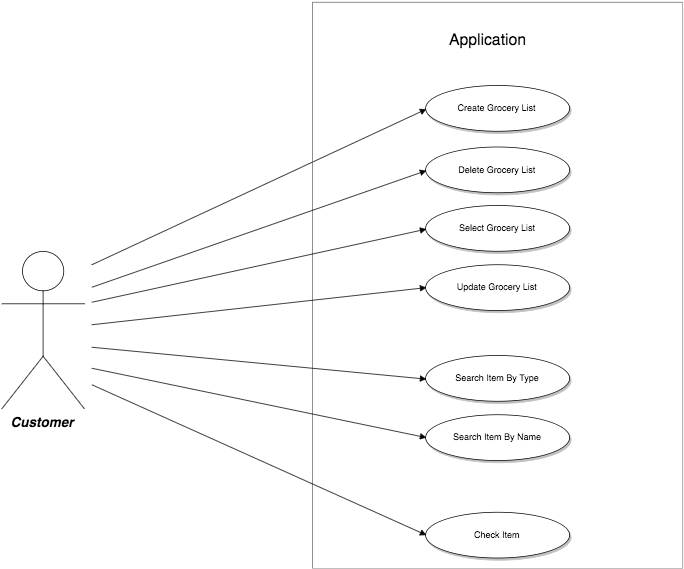

The diagram above was exported from draw.io. Its source (the exported page's mxGraphModel, read from the mxfile embedded in the PNG):
<mxGraphModel dx="1556" dy="2623.5" grid="1" gridSize="10" guides="1" tooltips="1" connect="1" arrows="1" fold="1" page="1" pageScale="1.5" pageWidth="826" pageHeight="1169" background="#ffffff" math="0" shadow="0">
  <root>
    <mxCell id="0" />
    <mxCell id="1" parent="0" />
    <mxCell id="2" value="Customer&lt;div&gt;&lt;br&gt;&lt;/div&gt;" style="shape=umlActor;verticalLabelPosition=bottom;verticalAlign=top;fillColor=#FFFFFF;strokeColor=#000000;fontStyle=3;fontSize=18;fontFamily=Helvetica;strokeWidth=1;html=1;gradientColor=none;" vertex="1" parent="1">
      <mxGeometry x="160" y="-48" width="110" height="210" as="geometry" />
    </mxCell>
    <mxCell id="3" value="Create Grocery List" style="shape=mxgraph.flowchart.on-page_reference;fillColor=#FFFFFF;strokeColor=#000000;strokeWidth=1;shadow=1;gradientColor=none;html=1;" vertex="1" parent="1">
      <mxGeometry x="725" y="-269" width="192" height="61" as="geometry" />
    </mxCell>
    <mxCell id="4" value="" style="edgeStyle=none;entryX=0;entryY=0.5;entryPerimeter=0;strokeWidth=1;endArrow=block;endFill=1;strokeColor=#000000;html=1;" edge="1" target="3" parent="1">
      <mxGeometry width="100" height="100" as="geometry">
        <mxPoint x="280" y="-30" as="sourcePoint" />
        <mxPoint x="100" as="targetPoint" />
      </mxGeometry>
    </mxCell>
    <mxCell id="5" value="" style="whiteSpace=wrap;html=1;fillColor=none;strokeColor=#666666;" vertex="1" parent="1">
      <mxGeometry x="574" y="-380" width="494" height="755" as="geometry" />
    </mxCell>
    <mxCell id="6" value="Application" style="whiteSpace=wrap;html=1;fillColor=none;strokeColor=none;fontSize=21;" vertex="1" parent="1">
      <mxGeometry x="707" y="-380" width="200" height="100" as="geometry" />
    </mxCell>
    <mxCell id="7" value="Delete Grocery List" style="shape=mxgraph.flowchart.on-page_reference;fillColor=#FFFFFF;strokeColor=#000000;strokeWidth=1;shadow=1;gradientColor=none;html=1;" vertex="1" parent="1">
      <mxGeometry x="725" y="-187" width="192" height="61" as="geometry" />
    </mxCell>
    <mxCell id="8" value="" style="edgeStyle=none;entryX=0;entryY=0.5;entryPerimeter=0;strokeWidth=1;endArrow=block;endFill=1;strokeColor=#000000;html=1;" edge="1" target="7" parent="1">
      <mxGeometry x="10" y="10" width="100" height="100" as="geometry">
        <mxPoint x="280" as="sourcePoint" />
        <mxPoint x="110" y="10" as="targetPoint" />
      </mxGeometry>
    </mxCell>
    <mxCell id="9" value="Select Grocery List" style="shape=mxgraph.flowchart.on-page_reference;fillColor=#FFFFFF;strokeColor=#000000;strokeWidth=1;shadow=1;gradientColor=none;html=1;" vertex="1" parent="1">
      <mxGeometry x="725" y="-109" width="192" height="61" as="geometry" />
    </mxCell>
    <mxCell id="10" value="" style="edgeStyle=none;entryX=0;entryY=0.5;entryPerimeter=0;strokeWidth=1;endArrow=block;endFill=1;strokeColor=#000000;html=1;" edge="1" target="9" parent="1">
      <mxGeometry x="20" y="20" width="100" height="100" as="geometry">
        <mxPoint x="280" y="20" as="sourcePoint" />
        <mxPoint x="120" y="20" as="targetPoint" />
      </mxGeometry>
    </mxCell>
    <mxCell id="11" value="Update Grocery List" style="shape=mxgraph.flowchart.on-page_reference;fillColor=#FFFFFF;strokeColor=#000000;strokeWidth=1;shadow=1;gradientColor=none;html=1;" vertex="1" parent="1">
      <mxGeometry x="725" y="-30" width="192" height="61" as="geometry" />
    </mxCell>
    <mxCell id="12" value="" style="edgeStyle=none;entryX=0;entryY=0.5;entryPerimeter=0;strokeWidth=1;endArrow=block;endFill=1;strokeColor=#000000;html=1;" edge="1" target="11" parent="1">
      <mxGeometry x="30" y="30" width="100" height="100" as="geometry">
        <mxPoint x="280" y="50" as="sourcePoint" />
        <mxPoint x="130" y="30" as="targetPoint" />
      </mxGeometry>
    </mxCell>
    <mxCell id="13" value="Search Item By Type" style="shape=mxgraph.flowchart.on-page_reference;fillColor=#FFFFFF;strokeColor=#000000;strokeWidth=1;shadow=1;gradientColor=none;html=1;" vertex="1" parent="1">
      <mxGeometry x="725" y="91" width="192" height="61" as="geometry" />
    </mxCell>
    <mxCell id="14" value="" style="edgeStyle=none;entryX=0;entryY=0.5;entryPerimeter=0;strokeWidth=1;endArrow=block;endFill=1;strokeColor=#000000;html=1;" edge="1" target="13" parent="1">
      <mxGeometry x="40" y="40" width="100" height="100" as="geometry">
        <mxPoint x="280" y="80" as="sourcePoint" />
        <mxPoint x="140" y="40" as="targetPoint" />
      </mxGeometry>
    </mxCell>
    <mxCell id="15" value="Search Item By Name" style="shape=mxgraph.flowchart.on-page_reference;fillColor=#FFFFFF;strokeColor=#000000;strokeWidth=1;shadow=1;gradientColor=none;html=1;" vertex="1" parent="1">
      <mxGeometry x="725" y="170" width="192" height="61" as="geometry" />
    </mxCell>
    <mxCell id="16" value="" style="edgeStyle=none;entryX=0;entryY=0.5;entryPerimeter=0;strokeWidth=1;endArrow=block;endFill=1;strokeColor=#000000;html=1;" edge="1" target="15" parent="1">
      <mxGeometry x="50" y="50" width="100" height="100" as="geometry">
        <mxPoint x="280" y="108" as="sourcePoint" />
        <mxPoint x="150" y="50" as="targetPoint" />
      </mxGeometry>
    </mxCell>
    <mxCell id="17" value="Check Item" style="shape=mxgraph.flowchart.on-page_reference;fillColor=#FFFFFF;strokeColor=#000000;strokeWidth=1;shadow=1;gradientColor=none;html=1;" vertex="1" parent="1">
      <mxGeometry x="725" y="300" width="192" height="61" as="geometry" />
    </mxCell>
    <mxCell id="18" value="" style="edgeStyle=none;entryX=0;entryY=0.5;entryPerimeter=0;strokeWidth=1;endArrow=block;endFill=1;strokeColor=#000000;html=1;" edge="1" target="17" parent="1">
      <mxGeometry x="60" y="60" width="100" height="100" as="geometry">
        <mxPoint x="280" y="130" as="sourcePoint" />
        <mxPoint x="160" y="60" as="targetPoint" />
      </mxGeometry>
    </mxCell>
  </root>
</mxGraphModel>